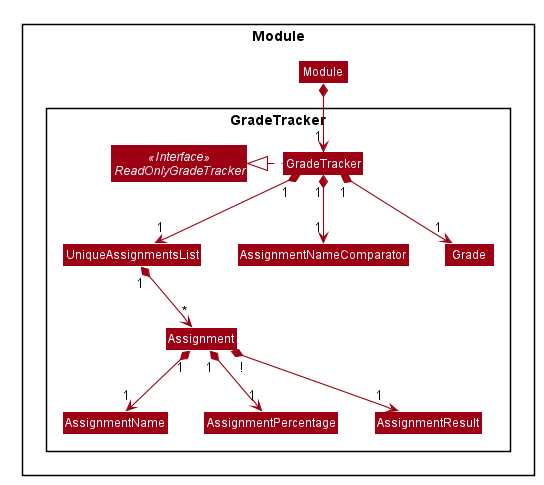

The diagram above was rendered by PlantUML. Its source (embedded in the PNG):
@startuml








skinparam BackgroundColor #FFFFFFF

skinparam Shadowing false

skinparam Class {
    FontColor #FFFFFF
    BorderThickness 1
    BorderColor #FFFFFF
    StereotypeFontColor #FFFFFF
    FontName Arial
}

skinparam Actor {
    BorderColor #000000
    Color #000000
    FontName Arial
}

skinparam Sequence {
    MessageAlign center
    BoxFontSize 15
    BoxPadding 0
    BoxFontColor #FFFFFF
    FontName Arial
}

skinparam Participant {
    FontColor #FFFFFFF
    Padding 20
}

skinparam MinClassWidth 50
skinparam ParticipantPadding 10
skinparam Shadowing false
skinparam DefaultTextAlignment center
skinparam packageStyle Rectangle

hide footbox
hide members
hide circle
skinparam arrowThickness 1.1
skinparam arrowColor #9D0012
skinparam classBackgroundColor #9D0012

Package Module <<Rectangle>>{
class Module

Package GradeTracker <<Rectangle>> {
class GradeTracker
Interface ReadOnlyGradeTracker <<Interface>>
class UniqueAssignmentsList
class AssignmentNameComparator
class Assignment
class AssignmentName
class AssignmentPercentage
class AssignmentResult
class Grade
}

}

Module *-->"1" GradeTracker
GradeTracker ..left..|> ReadOnlyGradeTracker
GradeTracker "1"*-->"1" Grade
GradeTracker "1"*-->"1" UniqueAssignmentsList
GradeTracker "1"*-->"1" AssignmentNameComparator
UniqueAssignmentsList "1"*-->"*" Assignment
Assignment "1"*-->"1" AssignmentName
Assignment "1"*-->"1" AssignmentPercentage
Assignment "!"*-->"1" AssignmentResult

@enduml